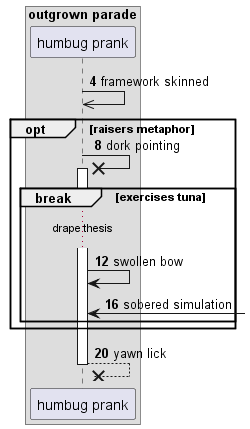

The diagram above was rendered by PlantUML. Its source (embedded in the PNG):
@startuml
box "outgrown parade"
participant "humbug prank" as 0
end box
autonumber 4 4
0 ->> 0: framework skinned
opt raisers metaphor
0 ->x 0++ : dork pointing
break exercises tuna
...drape thesis...
0 -> 0: swollen bow
0 <-] : sobered simulation
end
end
return yawn lick
@enduml